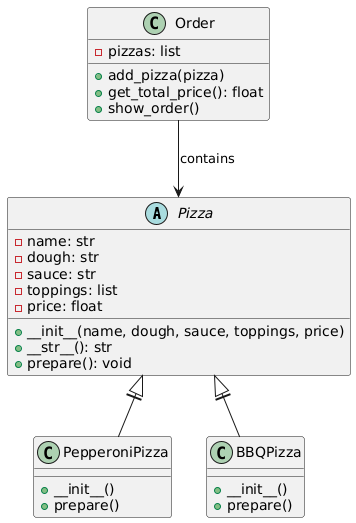

The diagram above was rendered by PlantUML. Its source (embedded in the PNG):
@startuml
abstract class Pizza {
    -name: str
    -dough: str
    -sauce: str
    -toppings: list
    -price: float
    +__init__(name, dough, sauce, toppings, price)
    +__str__(): str
    +prepare(): void
}

class PepperoniPizza {
    +__init__()
    +prepare()
}

class BBQPizza {
    +__init__()
    +prepare()
}

class Order {
    -pizzas: list
    +add_pizza(pizza)
    +get_total_price(): float
    +show_order()
}

Pizza <||-- PepperoniPizza
Pizza <||-- BBQPizza

Order --> Pizza : contains
@enduml